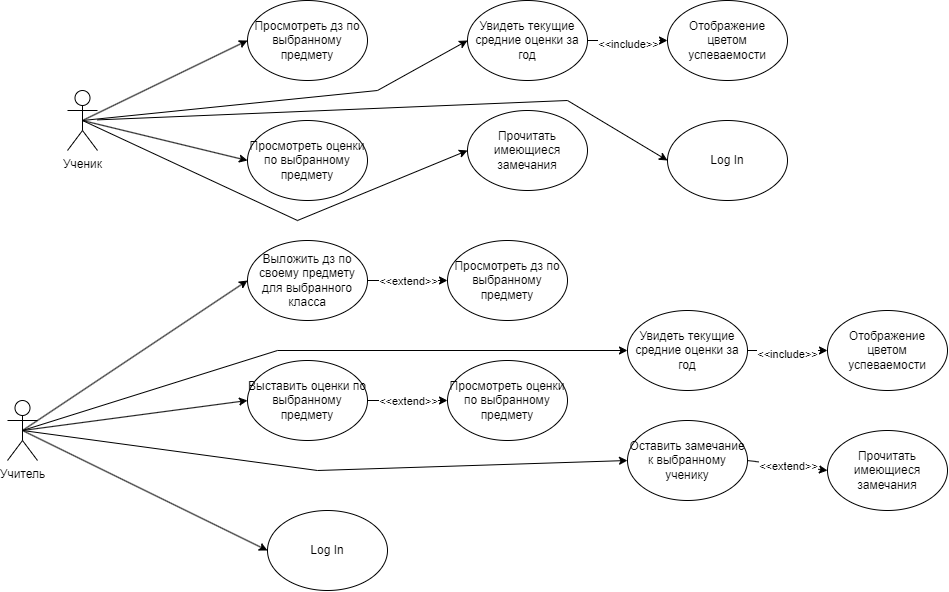

The diagram above was exported from draw.io. Its source (the exported page's mxGraphModel, read from the mxfile embedded in the PNG):
<mxGraphModel dx="1835" dy="985" grid="1" gridSize="10" guides="1" tooltips="1" connect="1" arrows="1" fold="1" page="1" pageScale="1" pageWidth="1169" pageHeight="1654" math="0" shadow="0">
  <root>
    <mxCell id="0" />
    <mxCell id="1" parent="0" />
    <mxCell id="DGnEjXkabCDfoN1Th4o2-1" value="Ученик&lt;br&gt;" style="shape=umlActor;verticalLabelPosition=bottom;verticalAlign=top;html=1;outlineConnect=0;" parent="1" vertex="1">
      <mxGeometry x="140" y="170" width="30" height="60" as="geometry" />
    </mxCell>
    <mxCell id="DGnEjXkabCDfoN1Th4o2-3" value="Просмотреть дз по выбранному предмету&lt;br&gt;" style="ellipse;whiteSpace=wrap;html=1;" parent="1" vertex="1">
      <mxGeometry x="320" y="80" width="120" height="80" as="geometry" />
    </mxCell>
    <mxCell id="DGnEjXkabCDfoN1Th4o2-4" value="Просмотреть оценки по выбранному предмету&lt;br&gt;" style="ellipse;whiteSpace=wrap;html=1;" parent="1" vertex="1">
      <mxGeometry x="320" y="200" width="120" height="80" as="geometry" />
    </mxCell>
    <mxCell id="DGnEjXkabCDfoN1Th4o2-5" value="Увидеть текущие средние оценки за год&lt;br&gt;" style="ellipse;whiteSpace=wrap;html=1;" parent="1" vertex="1">
      <mxGeometry x="540" y="80" width="120" height="80" as="geometry" />
    </mxCell>
    <mxCell id="DGnEjXkabCDfoN1Th4o2-6" value="Отображение цветом успеваемости" style="ellipse;whiteSpace=wrap;html=1;" parent="1" vertex="1">
      <mxGeometry x="740" y="80" width="120" height="80" as="geometry" />
    </mxCell>
    <mxCell id="DGnEjXkabCDfoN1Th4o2-7" value="" style="endArrow=classic;html=1;rounded=0;exitX=1;exitY=0.5;exitDx=0;exitDy=0;" parent="1" source="DGnEjXkabCDfoN1Th4o2-5" target="DGnEjXkabCDfoN1Th4o2-6" edge="1">
      <mxGeometry relative="1" as="geometry">
        <mxPoint x="690" y="40" as="sourcePoint" />
        <mxPoint x="790" y="40" as="targetPoint" />
      </mxGeometry>
    </mxCell>
    <mxCell id="DGnEjXkabCDfoN1Th4o2-10" value="&amp;lt;&amp;lt;include&amp;gt;&amp;gt;" style="edgeLabel;html=1;align=center;verticalAlign=middle;resizable=0;points=[];" parent="DGnEjXkabCDfoN1Th4o2-7" vertex="1" connectable="0">
      <mxGeometry y="-3" relative="1" as="geometry">
        <mxPoint as="offset" />
      </mxGeometry>
    </mxCell>
    <mxCell id="DGnEjXkabCDfoN1Th4o2-12" value="" style="endArrow=classic;html=1;rounded=0;entryX=0;entryY=0.5;entryDx=0;entryDy=0;exitX=0.5;exitY=0.5;exitDx=0;exitDy=0;exitPerimeter=0;" parent="1" source="DGnEjXkabCDfoN1Th4o2-1" target="DGnEjXkabCDfoN1Th4o2-3" edge="1">
      <mxGeometry width="50" height="50" relative="1" as="geometry">
        <mxPoint x="490" y="370" as="sourcePoint" />
        <mxPoint x="540" y="320" as="targetPoint" />
      </mxGeometry>
    </mxCell>
    <mxCell id="DGnEjXkabCDfoN1Th4o2-13" value="" style="endArrow=classic;html=1;rounded=0;exitX=0.5;exitY=0.5;exitDx=0;exitDy=0;exitPerimeter=0;entryX=0;entryY=0.5;entryDx=0;entryDy=0;" parent="1" source="DGnEjXkabCDfoN1Th4o2-1" target="DGnEjXkabCDfoN1Th4o2-4" edge="1">
      <mxGeometry width="50" height="50" relative="1" as="geometry">
        <mxPoint x="490" y="370" as="sourcePoint" />
        <mxPoint x="540" y="320" as="targetPoint" />
      </mxGeometry>
    </mxCell>
    <mxCell id="DGnEjXkabCDfoN1Th4o2-14" value="" style="endArrow=classic;html=1;rounded=0;entryX=0;entryY=0.5;entryDx=0;entryDy=0;exitX=0.5;exitY=0.5;exitDx=0;exitDy=0;exitPerimeter=0;" parent="1" source="DGnEjXkabCDfoN1Th4o2-1" target="DGnEjXkabCDfoN1Th4o2-5" edge="1">
      <mxGeometry width="50" height="50" relative="1" as="geometry">
        <mxPoint x="170" y="190" as="sourcePoint" />
        <mxPoint x="540" y="320" as="targetPoint" />
        <Array as="points">
          <mxPoint x="450" y="170" />
        </Array>
      </mxGeometry>
    </mxCell>
    <mxCell id="DGnEjXkabCDfoN1Th4o2-15" value="Прочитать имеющиеся замечания" style="ellipse;whiteSpace=wrap;html=1;" parent="1" vertex="1">
      <mxGeometry x="540" y="190" width="120" height="80" as="geometry" />
    </mxCell>
    <mxCell id="DGnEjXkabCDfoN1Th4o2-16" value="" style="endArrow=classic;html=1;rounded=0;entryX=0;entryY=0.5;entryDx=0;entryDy=0;exitX=0.5;exitY=0.5;exitDx=0;exitDy=0;exitPerimeter=0;" parent="1" source="DGnEjXkabCDfoN1Th4o2-1" target="DGnEjXkabCDfoN1Th4o2-15" edge="1">
      <mxGeometry width="50" height="50" relative="1" as="geometry">
        <mxPoint x="490" y="370" as="sourcePoint" />
        <mxPoint x="540" y="320" as="targetPoint" />
        <Array as="points">
          <mxPoint x="370" y="300" />
        </Array>
      </mxGeometry>
    </mxCell>
    <mxCell id="DGnEjXkabCDfoN1Th4o2-17" value="Учитель" style="shape=umlActor;verticalLabelPosition=bottom;verticalAlign=top;html=1;outlineConnect=0;" parent="1" vertex="1">
      <mxGeometry x="80" y="480" width="30" height="60" as="geometry" />
    </mxCell>
    <mxCell id="DGnEjXkabCDfoN1Th4o2-18" value="Выложить дз по своему предмету для выбранного класса" style="ellipse;whiteSpace=wrap;html=1;" parent="1" vertex="1">
      <mxGeometry x="320" y="320" width="120" height="80" as="geometry" />
    </mxCell>
    <mxCell id="DGnEjXkabCDfoN1Th4o2-19" value="Выставить оценки по выбранному предмету" style="ellipse;whiteSpace=wrap;html=1;" parent="1" vertex="1">
      <mxGeometry x="320" y="440" width="120" height="80" as="geometry" />
    </mxCell>
    <mxCell id="DGnEjXkabCDfoN1Th4o2-20" value="Увидеть текущие средние оценки за год&lt;br&gt;" style="ellipse;whiteSpace=wrap;html=1;" parent="1" vertex="1">
      <mxGeometry x="700" y="390" width="120" height="80" as="geometry" />
    </mxCell>
    <mxCell id="DGnEjXkabCDfoN1Th4o2-21" value="" style="endArrow=classic;html=1;rounded=0;entryX=0;entryY=0.5;entryDx=0;entryDy=0;exitX=0.5;exitY=0.5;exitDx=0;exitDy=0;exitPerimeter=0;" parent="1" source="DGnEjXkabCDfoN1Th4o2-17" target="DGnEjXkabCDfoN1Th4o2-18" edge="1">
      <mxGeometry width="50" height="50" relative="1" as="geometry">
        <mxPoint x="490" y="610" as="sourcePoint" />
        <mxPoint x="540" y="560" as="targetPoint" />
      </mxGeometry>
    </mxCell>
    <mxCell id="DGnEjXkabCDfoN1Th4o2-22" value="" style="endArrow=classic;html=1;rounded=0;exitX=0.5;exitY=0.5;exitDx=0;exitDy=0;exitPerimeter=0;entryX=0;entryY=0.5;entryDx=0;entryDy=0;" parent="1" source="DGnEjXkabCDfoN1Th4o2-17" target="DGnEjXkabCDfoN1Th4o2-19" edge="1">
      <mxGeometry width="50" height="50" relative="1" as="geometry">
        <mxPoint x="490" y="610" as="sourcePoint" />
        <mxPoint x="540" y="560" as="targetPoint" />
      </mxGeometry>
    </mxCell>
    <mxCell id="DGnEjXkabCDfoN1Th4o2-23" value="" style="endArrow=classic;html=1;rounded=0;entryX=0;entryY=0.5;entryDx=0;entryDy=0;exitX=0.5;exitY=0.5;exitDx=0;exitDy=0;exitPerimeter=0;" parent="1" source="DGnEjXkabCDfoN1Th4o2-17" target="DGnEjXkabCDfoN1Th4o2-20" edge="1">
      <mxGeometry width="50" height="50" relative="1" as="geometry">
        <mxPoint x="170" y="430" as="sourcePoint" />
        <mxPoint x="540" y="560" as="targetPoint" />
        <Array as="points">
          <mxPoint x="350" y="430" />
        </Array>
      </mxGeometry>
    </mxCell>
    <mxCell id="DGnEjXkabCDfoN1Th4o2-24" value="Оставить замечание к выбранному ученику" style="ellipse;whiteSpace=wrap;html=1;" parent="1" vertex="1">
      <mxGeometry x="700" y="500" width="120" height="80" as="geometry" />
    </mxCell>
    <mxCell id="DGnEjXkabCDfoN1Th4o2-25" value="" style="endArrow=classic;html=1;rounded=0;entryX=0;entryY=0.5;entryDx=0;entryDy=0;exitX=0.5;exitY=0.5;exitDx=0;exitDy=0;exitPerimeter=0;" parent="1" source="DGnEjXkabCDfoN1Th4o2-17" target="DGnEjXkabCDfoN1Th4o2-24" edge="1">
      <mxGeometry width="50" height="50" relative="1" as="geometry">
        <mxPoint x="490" y="610" as="sourcePoint" />
        <mxPoint x="540" y="560" as="targetPoint" />
        <Array as="points">
          <mxPoint x="390" y="550" />
        </Array>
      </mxGeometry>
    </mxCell>
    <mxCell id="DGnEjXkabCDfoN1Th4o2-26" value="Просмотреть дз по выбранному предмету&lt;br&gt;" style="ellipse;whiteSpace=wrap;html=1;" parent="1" vertex="1">
      <mxGeometry x="520" y="320" width="120" height="80" as="geometry" />
    </mxCell>
    <mxCell id="DGnEjXkabCDfoN1Th4o2-28" value="Просмотреть оценки по выбранному предмету&lt;br&gt;" style="ellipse;whiteSpace=wrap;html=1;" parent="1" vertex="1">
      <mxGeometry x="520" y="440" width="120" height="80" as="geometry" />
    </mxCell>
    <mxCell id="DGnEjXkabCDfoN1Th4o2-31" value="Отображение цветом успеваемости" style="ellipse;whiteSpace=wrap;html=1;" parent="1" vertex="1">
      <mxGeometry x="900" y="390" width="120" height="80" as="geometry" />
    </mxCell>
    <mxCell id="DGnEjXkabCDfoN1Th4o2-32" value="" style="endArrow=classic;html=1;rounded=0;exitX=1;exitY=0.5;exitDx=0;exitDy=0;" parent="1" target="DGnEjXkabCDfoN1Th4o2-31" edge="1">
      <mxGeometry relative="1" as="geometry">
        <mxPoint x="820" y="430" as="sourcePoint" />
        <mxPoint x="950" y="350" as="targetPoint" />
      </mxGeometry>
    </mxCell>
    <mxCell id="DGnEjXkabCDfoN1Th4o2-33" value="&amp;lt;&amp;lt;include&amp;gt;&amp;gt;" style="edgeLabel;html=1;align=center;verticalAlign=middle;resizable=0;points=[];" parent="DGnEjXkabCDfoN1Th4o2-32" vertex="1" connectable="0">
      <mxGeometry y="-3" relative="1" as="geometry">
        <mxPoint x="-1" as="offset" />
      </mxGeometry>
    </mxCell>
    <mxCell id="DGnEjXkabCDfoN1Th4o2-34" value="Прочитать имеющиеся замечания" style="ellipse;whiteSpace=wrap;html=1;" parent="1" vertex="1">
      <mxGeometry x="900" y="510" width="120" height="80" as="geometry" />
    </mxCell>
    <mxCell id="DGnEjXkabCDfoN1Th4o2-35" value="" style="endArrow=classic;html=1;rounded=0;exitX=1;exitY=0.5;exitDx=0;exitDy=0;entryX=0;entryY=0.5;entryDx=0;entryDy=0;" parent="1" source="DGnEjXkabCDfoN1Th4o2-24" target="DGnEjXkabCDfoN1Th4o2-34" edge="1">
      <mxGeometry relative="1" as="geometry">
        <mxPoint x="760" y="420" as="sourcePoint" />
        <mxPoint x="860" y="420" as="targetPoint" />
      </mxGeometry>
    </mxCell>
    <mxCell id="DGnEjXkabCDfoN1Th4o2-36" value="&amp;lt;&amp;lt;extend&amp;gt;&amp;gt;" style="edgeLabel;resizable=0;html=1;align=center;verticalAlign=middle;" parent="DGnEjXkabCDfoN1Th4o2-35" connectable="0" vertex="1">
      <mxGeometry relative="1" as="geometry" />
    </mxCell>
    <mxCell id="DGnEjXkabCDfoN1Th4o2-38" value="" style="endArrow=classic;html=1;rounded=0;exitX=1;exitY=0.5;exitDx=0;exitDy=0;entryX=0;entryY=0.5;entryDx=0;entryDy=0;" parent="1" source="DGnEjXkabCDfoN1Th4o2-19" target="DGnEjXkabCDfoN1Th4o2-28" edge="1">
      <mxGeometry relative="1" as="geometry">
        <mxPoint x="450" y="720" as="sourcePoint" />
        <mxPoint x="530" y="730" as="targetPoint" />
      </mxGeometry>
    </mxCell>
    <mxCell id="DGnEjXkabCDfoN1Th4o2-39" value="&amp;lt;&amp;lt;extend&amp;gt;&amp;gt;" style="edgeLabel;resizable=0;html=1;align=center;verticalAlign=middle;" parent="DGnEjXkabCDfoN1Th4o2-38" connectable="0" vertex="1">
      <mxGeometry relative="1" as="geometry" />
    </mxCell>
    <mxCell id="DGnEjXkabCDfoN1Th4o2-40" value="" style="endArrow=classic;html=1;rounded=0;exitX=1;exitY=0.5;exitDx=0;exitDy=0;" parent="1" source="DGnEjXkabCDfoN1Th4o2-18" target="DGnEjXkabCDfoN1Th4o2-26" edge="1">
      <mxGeometry relative="1" as="geometry">
        <mxPoint x="460" y="730" as="sourcePoint" />
        <mxPoint x="540" y="740" as="targetPoint" />
      </mxGeometry>
    </mxCell>
    <mxCell id="DGnEjXkabCDfoN1Th4o2-41" value="&amp;lt;&amp;lt;extend&amp;gt;&amp;gt;" style="edgeLabel;resizable=0;html=1;align=center;verticalAlign=middle;" parent="DGnEjXkabCDfoN1Th4o2-40" connectable="0" vertex="1">
      <mxGeometry relative="1" as="geometry" />
    </mxCell>
    <mxCell id="hJ_qhc2W_fm72bfVVDs0-1" value="Log In" style="ellipse;whiteSpace=wrap;html=1;" vertex="1" parent="1">
      <mxGeometry x="340" y="590" width="120" height="80" as="geometry" />
    </mxCell>
    <mxCell id="hJ_qhc2W_fm72bfVVDs0-2" value="" style="endArrow=classic;html=1;rounded=0;entryX=0;entryY=0.5;entryDx=0;entryDy=0;exitX=0.5;exitY=0.5;exitDx=0;exitDy=0;exitPerimeter=0;" edge="1" parent="1" source="DGnEjXkabCDfoN1Th4o2-17" target="hJ_qhc2W_fm72bfVVDs0-1">
      <mxGeometry width="50" height="50" relative="1" as="geometry">
        <mxPoint x="530" y="670" as="sourcePoint" />
        <mxPoint x="580" y="620" as="targetPoint" />
      </mxGeometry>
    </mxCell>
    <mxCell id="hJ_qhc2W_fm72bfVVDs0-5" value="Log In" style="ellipse;whiteSpace=wrap;html=1;" vertex="1" parent="1">
      <mxGeometry x="740" y="200" width="120" height="80" as="geometry" />
    </mxCell>
    <mxCell id="hJ_qhc2W_fm72bfVVDs0-6" value="" style="endArrow=classic;html=1;rounded=0;entryX=0;entryY=0.5;entryDx=0;entryDy=0;" edge="1" parent="1" source="DGnEjXkabCDfoN1Th4o2-1" target="hJ_qhc2W_fm72bfVVDs0-5">
      <mxGeometry width="50" height="50" relative="1" as="geometry">
        <mxPoint x="440" y="390" as="sourcePoint" />
        <mxPoint x="490" y="340" as="targetPoint" />
        <Array as="points">
          <mxPoint x="640" y="180" />
        </Array>
      </mxGeometry>
    </mxCell>
  </root>
</mxGraphModel>